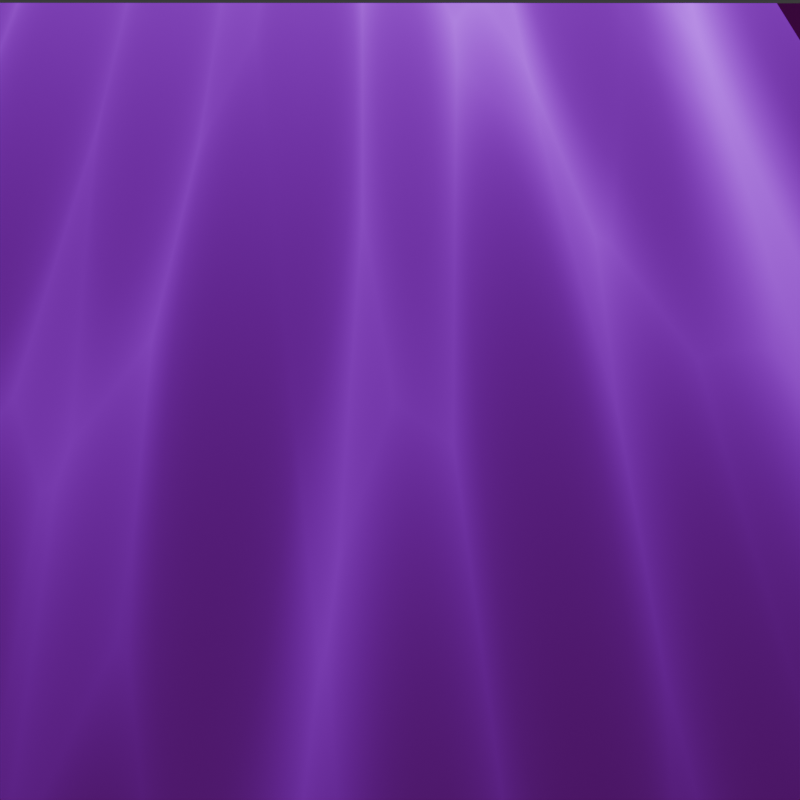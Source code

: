 # Source: crab2.blend  (saved by Blender 4.5.91; exported with 4.5.12 LTS)
import bpy
from mathutils import Matrix  # noqa: F401  (used for matrix-valued properties, if any)

bpy.ops.wm.read_factory_settings(use_empty=True)
scene = bpy.context.scene
scene.name = 'Scene'

# ---- collections
col_collection = bpy.data.collections.new('Collection'); scene.collection.children.link(col_collection)

# ---- images (referenced by path relative to the original .blend; pixels are not part of the script)
import os
ASSET_DIR = os.environ.get("B2B_ASSET_DIR", "")  # directory of the original .blend (textures are referenced by path, not embedded)
HERE = os.path.dirname(os.path.abspath(__file__))  # packed textures are extracted next to this script under _unpacked/

def load_image(name, relpath, width, height, colorspace="sRGB"):
    """Load a texture the original file referenced (path relative to the .blend, or extracted next to this script)."""
    p = next((c for c in (os.path.join(HERE, relpath), os.path.join(ASSET_DIR, relpath)) if relpath and os.path.exists(c)), "")
    if p:
        img = bpy.data.images.load(p, check_existing=True)
        img.name = name
    else:  # same state as the original file: an image datablock whose file is absent (Cycles renders it pink)
        img = bpy.data.images.new(name, width, height)
        img.source = "FILE"
        img.filepath = "//" + (relpath or name)
    img.colorspace_settings.name = colorspace
    return img
img_crab_sample_1_webp_002 = load_image('Crab Sample 1.webp.002', 'Crab Sample 1.webp', 1024, 1024, 'sRGB')

# ---- materials (node trees are filled in below, after node groups)
mat_material_001 = bpy.data.materials.new('Material.001')

# ---- material node trees
mat_material_001.use_nodes = True; mat_material_001.node_tree.nodes.clear()
_N = mat_material_001.node_tree.nodes; _L = mat_material_001.node_tree.links
n0 = _N.new('ShaderNodeBsdfPrincipled'); n0.name = 'Principled BSDF'; n0.location = (-170, 336)
n0.inputs[1].default_value = 1.0
n0.inputs[2].default_value = 0.8127
n0.inputs[3].default_value = 0.0
n0.inputs[20].default_value = 1.0
n0.inputs[22].default_value = (1.0, 0.9398, 0.9848, 1.0)
n1 = _N.new('ShaderNodeOutputMaterial'); n1.name = 'Material Output'; n1.location = (200, 100)
n2 = _N.new('ShaderNodeUVMap'); n2.name = 'UV Map'; n2.location = (-786, 105)
n3 = _N.new('ShaderNodeTexImage'); n3.name = 'ImageTexture'; n3.location = (-446, 271)
n3.label = 'ImageTexture'
n3.image = img_crab_sample_1_webp_002
_L.new(n0.outputs[0], n1.inputs[0])
_L.new(n2.outputs[0], n3.inputs[0])
_L.new(n3.outputs[0], n0.inputs[0])
n1.is_active_output = True

# ---- world
world_world = bpy.data.worlds.new('World'); scene.world = world_world
world_world.color = (0.05088, 0.05088, 0.05088)
world_world.sun_shadow_jitter_overblur = 0.0

# ---- cameras
cam_camera_002 = bpy.data.cameras.new('Camera.002')
cam_camera_002.type = 'ORTHO'
cam_camera_002.ortho_scale = 418.8
cam_camera_002.shift_x = 0.11
cam_camera_002.shift_y = -0.035

# ---- lights
light_spot = bpy.data.lights.new('Spot', 'SPOT')
light_spot.temperature = 6136.0
light_spot.use_shadow = False
light_spot.exposure = 2.551
light_spot.energy = 1e+07
light_spot.spot_blend = 7.241e-08
light_spot.spot_size = 1.047
light_spot.show_cone = True
light_spot.use_soft_falloff = False
light_spot.cycles.use_multiple_importance_sampling = False
light_spot.use_nodes = True; light_spot.node_tree.nodes.clear()
_N = light_spot.node_tree.nodes; _L = light_spot.node_tree.links
n0 = _N.new('ShaderNodeOutputLight'); n0.name = 'Light Output'; n0.location = (923, 131)
n0.target = 'CYCLES'
n1 = _N.new('ShaderNodeBsdfPrincipled'); n1.name = 'Principled BSDF'; n1.location = (589, 194)
n1.inputs[2].default_value = 1.0
n1.inputs[3].default_value = 1.0
n1.inputs[27].default_value = (0.5714, 1.044, 1.5, 1.0)
n2 = _N.new('ShaderNodeTexCoord'); n2.name = 'Texture Coordinate'; n2.location = (-984, 146)
n3 = _N.new('ShaderNodeMapping'); n3.name = 'Mapping'; n3.location = (-766, 158)
n4 = _N.new('ShaderNodeTexVoronoi'); n4.name = 'Voronoi Texture'; n4.location = (-454, 255)
n4.voronoi_dimensions = '4D'
n4.inputs[2].default_value = 10.0
n5 = _N.new('ShaderNodeMath'); n5.name = 'Math'; n5.location = (-208, 157)
n5.operation = 'POWER'
n5.inputs[1].default_value = 1.7
n6 = _N.new('ShaderNodeValToRGB'); n6.name = 'Color Ramp'; n6.location = (58, 126)
n6.color_ramp.interpolation = 'B_SPLINE'
while len(n6.color_ramp.elements) > 1: n6.color_ramp.elements.remove(n6.color_ramp.elements[-1])
n6.color_ramp.elements[0].position = 0.44; n6.color_ramp.elements[0].color = (0.1, 0.1, 0.1, 1.0)
_e = n6.color_ramp.elements.new(0.75); _e.color = (0.55, 0.55, 0.55, 1.0)
_e = n6.color_ramp.elements.new(1.0); _e.color = (1.0, 1.0, 1.0, 1.0)
n7 = _N.new('ShaderNodeValue'); n7.name = 'ShadowControl'; n7.location = (-712, -254)
n7.label = 'ShadowControl'
n7.outputs[0].default_value = 164.8
n8 = _N.new('ShaderNodeTexVoronoi'); n8.name = 'Voronoi Texture.001'; n8.location = (-419, -150)
n8.voronoi_dimensions = '4D'
n8.inputs[2].default_value = 0.0
n8.inputs[5].default_value = 0.0
n9 = _N.new('ShaderNodeMath'); n9.name = 'Math.001'; n9.location = (-191, -203)
n9.operation = 'POWER'
n9.inputs[1].default_value = 2.0
n10 = _N.new('ShaderNodeValToRGB'); n10.name = 'Color Ramp.001'; n10.location = (38, -171)
n10.color_ramp.interpolation = 'B_SPLINE'
while len(n10.color_ramp.elements) > 1: n10.color_ramp.elements.remove(n10.color_ramp.elements[-1])
n10.color_ramp.elements[0].position = 0.003175; n10.color_ramp.elements[0].color = (0.0, 0.0, 0.0, 1.0)
_e = n10.color_ramp.elements.new(0.8381); _e.color = (1.0, 1.0, 1.0, 1.0)
n11 = _N.new('ShaderNodeMix'); n11.name = 'Mix'; n11.location = (378, 67)
n11.data_type = 'RGBA'
n11.blend_type = 'ADD'
_L.new(n2.outputs[1], n3.inputs[0])
_L.new(n3.outputs[0], n4.inputs[0])
_L.new(n4.outputs[0], n5.inputs[0])
_L.new(n5.outputs[0], n6.inputs[0])
_L.new(n7.outputs[0], n4.inputs[1])
_L.new(n8.outputs[0], n9.inputs[0])
_L.new(n9.outputs[0], n10.inputs[0])
_L.new(n3.outputs[0], n8.inputs[0])
_L.new(n7.outputs[0], n8.inputs[1])
_L.new(n1.outputs[0], n0.inputs[0])
_L.new(n6.outputs[0], n11.inputs[6])
_L.new(n10.outputs[0], n11.inputs[7])
_L.new(n11.outputs[2], n1.inputs[28])
n0.is_active_output = True

# ---- meshes
me_plane = bpy.data.meshes.new('Plane')
me_plane.from_pydata([(-1.0, -1.0, 0.0), (1.0, -1.0, 0.0), (-1.0, 1.0, 0.0), (1.0, 1.0, 0.0)], [], [(0, 1, 3, 2)])
_uv = me_plane.uv_layers.new(name='UVMap')
_uv.uv.foreach_set('vector', [0.0, 0.0, 1.0, 0.0, 1.0, 1.0, 0.0, 1.0])
me_plane.materials.append(mat_material_001)
me_plane.update()

# ---- objects
ob_plane = bpy.data.objects.new('Plane', me_plane)
ob_spot = bpy.data.objects.new('Spot', light_spot)
ob_camera = bpy.data.objects.new('Camera', cam_camera_002)

# ---- transforms, parenting, visibility, modifiers, constraints
ob_plane.location = (0.0, 0.0, 0.0)
ob_plane.rotation_euler = (1.571, 3.142, 1.571)
ob_plane.scale = (-209.6, -209.6, -209.6)
ob_spot.location = (95.31, -27.86, 633.0)
ob_camera.location = (791.9, -45.95, 16.3)
ob_camera.rotation_euler = (1.571, -0.0, 1.571)

# ---- collection membership
col_collection.objects.link(ob_plane)
col_collection.objects.link(ob_spot)
col_collection.objects.link(ob_camera)

# ---- scene / render settings (as saved in the file)
scene.camera = ob_camera
scene.frame_start = 1; scene.frame_end = 250; scene.frame_set(44)
scene.render.engine = 'CYCLES'
scene.render.resolution_x = 680
scene.render.resolution_y = 680
scene.cycles.shading_system = True
scene.cycles.samples = 64
bpy.context.view_layer.update()
